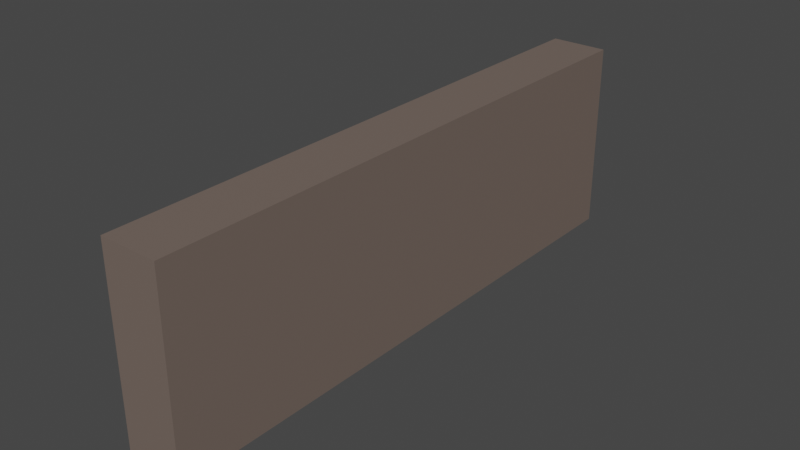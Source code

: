# Source: trafficLight.blend  (saved by Blender 2.80.75; exported with 4.5.12 LTS)
import bpy
from mathutils import Matrix  # noqa: F401  (used for matrix-valued properties, if any)

bpy.ops.wm.read_factory_settings(use_empty=True)
scene = bpy.context.scene
scene.name = 'Scene'

# ---- collections
col_collection = bpy.data.collections.new('Collection'); scene.collection.children.link(col_collection)

# ---- materials (node trees are filled in below, after node groups)
mat_material = bpy.data.materials.new('Material')
mat_material.alpha_threshold = 0.0
mat_material.use_transparent_shadow = False
mat_material.line_color = (0.0, 0.0, 0.0, 1.0)
mat_material_001 = bpy.data.materials.new('Material.001')
mat_material_001.use_transparent_shadow = False
mat_material_002 = bpy.data.materials.new('Material.002')
mat_material_002.use_transparent_shadow = False

# ---- material node trees
mat_material.use_nodes = True; mat_material.node_tree.nodes.clear()
_N = mat_material.node_tree.nodes; _L = mat_material.node_tree.links
n0 = _N.new('ShaderNodeOutputMaterial'); n0.name = 'Material Output'; n0.location = (300, 300)
n1 = _N.new('ShaderNodeBsdfPrincipled'); n1.name = 'Principled BSDF'; n1.location = (10, 300)
n1.distribution = 'GGX'
n1.subsurface_method = 'BURLEY'
n1.inputs[2].default_value = 0.4
n1.inputs[3].default_value = 1.45
n1.inputs[27].default_value = (0.0, 0.0, 0.0, 1.0)
n1.inputs[28].default_value = 1.0
_L.new(n1.outputs[0], n0.inputs[0])
n0.is_active_output = True
mat_material_001.use_nodes = True; mat_material_001.node_tree.nodes.clear()
_N = mat_material_001.node_tree.nodes; _L = mat_material_001.node_tree.links
n0 = _N.new('ShaderNodeOutputMaterial'); n0.name = 'Material Output'; n0.location = (300, 300)
n1 = _N.new('ShaderNodeBsdfPrincipled'); n1.name = 'Principled BSDF'; n1.location = (10, 300)
n1.distribution = 'GGX'
n1.subsurface_method = 'BURLEY'
n1.inputs[0].default_value = (0.1185, 0.8, 0.05351, 1.0)
n1.inputs[3].default_value = 1.45
n1.inputs[27].default_value = (0.0, 0.0, 0.0, 1.0)
n1.inputs[28].default_value = 1.0
_L.new(n1.outputs[0], n0.inputs[0])
n0.is_active_output = True
mat_material_002.use_nodes = True; mat_material_002.node_tree.nodes.clear()
_N = mat_material_002.node_tree.nodes; _L = mat_material_002.node_tree.links
n0 = _N.new('ShaderNodeOutputMaterial'); n0.name = 'Material Output'; n0.location = (300, 300)
n1 = _N.new('ShaderNodeBsdfPrincipled'); n1.name = 'Principled BSDF'; n1.location = (10, 300)
n1.distribution = 'GGX'
n1.subsurface_method = 'BURLEY'
n1.inputs[0].default_value = (0.1744, 0.1323, 0.1117, 1.0)
n1.inputs[3].default_value = 1.45
n1.inputs[27].default_value = (0.0, 0.0, 0.0, 1.0)
n1.inputs[28].default_value = 1.0
_L.new(n1.outputs[0], n0.inputs[0])
n0.is_active_output = True

# ---- world
world_world = bpy.data.worlds.new('World'); scene.world = world_world
world_world.use_nodes = True; world_world.node_tree.nodes.clear()
_N = world_world.node_tree.nodes; _L = world_world.node_tree.links
n0 = _N.new('ShaderNodeOutputWorld'); n0.name = 'World Output'; n0.location = (300, 300)
n1 = _N.new('ShaderNodeBackground'); n1.name = 'Background'; n1.location = (10, 300)
n1.inputs[0].default_value = (0.05088, 0.05088, 0.05088, 1.0)
_L.new(n1.outputs[0], n0.inputs[0])
n0.is_active_output = True
world_world.color = (0.05088, 0.05088, 0.05088)
world_world.use_sun_shadow = False
world_world.sun_shadow_jitter_overblur = 0.0

# ---- meshes
me_cube = bpy.data.meshes.new('Cube')
me_cube.from_pydata([(1.0, 1.0, 1.0), (1.0, 1.0, -1.0), (1.0, -5.0, 1.0), (1.0, -5.0, -1.0), (0.6, 0.6773, 0.6773), (0.6, 0.6773, -0.6773), (0.6, -4.654, 0.6544), (0.6, -4.654, -0.6544), (0.6, -1.327, -0.6733), (0.6, -3.346, -0.6544), (1.0, -1.0, 1.0), (1.0, -3.0, 1.0), (0.6, -3.346, 0.6544), (0.6, -1.327, 0.6733), (1.0, -3.0, -1.0), (1.0, -1.0, -1.0), (0.6, -2.673, -0.6733), (0.6, -5.0, -1.0), (0.6, -5.0, 1.0), (0.6, -2.673, 0.6733), (0.6, -0.6773, -0.6773), (0.6, -3.0, -1.0), (0.6, -3.0, 1.0), (0.6, -0.6773, 0.6773), (0.6, 1.0, 1.0), (0.6, 1.0, -1.0), (0.6, -1.0, 1.0), (0.6, -1.0, -1.0), (0.4, -3.0, -1.0), (0.4, -5.0, -1.0), (0.4, -5.0, 1.0), (0.4, 1.0, 1.0), (0.4, 1.0, -1.0), (0.4, -1.0, 1.0), (0.4, -1.0, -1.0), (0.4, -3.0, 1.0), (0.4, -3.346, -0.6544), (0.4, -4.654, -0.6544), (0.4, -4.654, 0.6544), (0.4, -3.346, 0.6544), (0.4, -1.327, -0.6733), (0.4, -2.673, -0.6733), (0.4, -2.673, 0.6733), (0.4, -1.327, 0.6733), (0.4, 0.6773, 0.6773), (0.4, 0.6773, -0.6773), (0.4, -0.6773, 0.6773), (0.4, -0.6773, -0.6773)], [], [(11, 22, 18, 2), (3, 2, 18, 17), (21, 14, 3, 17), (14, 11, 2, 3), (25, 24, 0, 1), (1, 0, 10, 15), (15, 10, 11, 14), (25, 1, 15, 27), (27, 15, 14, 21), (0, 24, 26, 10), (10, 26, 22, 11), (22, 26, 33, 35), (8, 13, 43, 40), (26, 24, 31, 33), (20, 5, 45, 47), (9, 12, 39, 36), (18, 22, 35, 30), (19, 16, 41, 42), (4, 23, 46, 44), (12, 6, 38, 39), (21, 17, 29, 28), (13, 19, 42, 43), (5, 4, 44, 45), (37, 36, 28, 29), (38, 37, 29, 30), (39, 38, 30, 35), (36, 39, 35, 28), (41, 40, 34, 28), (43, 42, 35, 33), (42, 41, 28, 35), (40, 43, 33, 34), (45, 44, 31, 32), (44, 46, 33, 31), (47, 45, 32, 34), (46, 47, 34, 33), (23, 20, 47, 46), (17, 18, 30, 29), (25, 27, 34, 32), (24, 25, 32, 31), (27, 21, 28, 34), (7, 9, 36, 37), (16, 8, 40, 41), (6, 7, 37, 38)])
me_cube.polygons.foreach_set('material_index', [2, 2, 2, 2, 2, 2, 2, 2, 2, 2, 2, 2, 2, 2, 2, 2, 2, 2, 2, 2, 2, 2, 2, 2, 2, 2, 2, 2, 2, 2, 2, 2, 2, 2, 2, 2, 2, 2, 2, 2, 2, 2, 2])
_uv = me_cube.uv_layers.new(name='UVMap')
_uv.uv.foreach_set('vector', [0.375, 0.1667, 0.625, 0.1667, 0.625, 0.25, 0.375, 0.25, 0.375, 0.25, 0.625, 0.25, 0.625, 0.5, 0.375, 0.5, 0.375, 0.9167, 0.625, 0.9167, 0.625, 1.0, 0.375, 1.0, 0.125, 0.6667, 0.375, 0.6667, 0.375, 0.75, 0.125, 0.75, 0.625, 0.5, 0.875, 0.5, 0.875, 0.75, 0.625, 0.75, 0.125, 0.5, 0.375, 0.5, 0.375, 0.5833, 0.125, 0.5833, 0.125, 0.5833, 0.375, 0.5833, 0.375, 0.6667, 0.125, 0.6667, 0.375, 0.75, 0.625, 0.75, 0.625, 0.8333, 0.375, 0.8333, 0.375, 0.8333, 0.625, 0.8333, 0.625, 0.9167, 0.375, 0.9167, 0.375, 0.0, 0.625, 0.0, 0.625, 0.08333, 0.375, 0.08333, 0.375, 0.08333, 0.625, 0.08333, 0.625, 0.1667, 0.375, 0.1667, 0.625, 0.1667, 0.625, 0.08333, 0.625, 0.08333, 0.625, 0.1667, 0.4158, 0.6531, 0.5842, 0.6531, 0.5842, 0.6531, 0.4158, 0.6531, 0.625, 0.08333, 0.625, 0.0, 0.625, 0.0, 0.625, 0.08333, 0.4153, 0.6801, 0.4153, 0.7366, 0.4153, 0.7366, 0.4153, 0.6801, 0.4182, 0.5689, 0.5818, 0.5689, 0.5818, 0.5689, 0.4182, 0.5689, 0.625, 0.25, 0.625, 0.1667, 0.625, 0.1667, 0.625, 0.25, 0.5842, 0.5969, 0.4158, 0.5969, 0.4158, 0.5969, 0.5842, 0.5969, 0.5847, 0.7366, 0.5847, 0.6801, 0.5847, 0.6801, 0.5847, 0.7366, 0.5818, 0.5689, 0.5818, 0.5144, 0.5818, 0.5144, 0.5818, 0.5689, 0.375, 0.9167, 0.375, 1.0, 0.375, 1.0, 0.375, 0.9167, 0.5842, 0.6531, 0.5842, 0.5969, 0.5842, 0.5969, 0.5842, 0.6531, 0.4153, 0.7366, 0.5847, 0.7366, 0.5847, 0.7366, 0.4153, 0.7366, 0.4182, 0.5144, 0.4182, 0.5689, 0.375, 0.5833, 0.375, 0.5, 0.5818, 0.5144, 0.4182, 0.5144, 0.375, 0.5, 0.625, 0.5, 0.5818, 0.5689, 0.5818, 0.5144, 0.625, 0.5, 0.625, 0.5833, 0.4182, 0.5689, 0.5818, 0.5689, 0.625, 0.5833, 0.375, 0.5833, 0.4158, 0.5969, 0.4158, 0.6531, 0.375, 0.6667, 0.375, 0.5833, 0.5842, 0.6531, 0.5842, 0.5969, 0.625, 0.5833, 0.625, 0.6667, 0.5842, 0.5969, 0.4158, 0.5969, 0.375, 0.5833, 0.625, 0.5833, 0.4158, 0.6531, 0.5842, 0.6531, 0.625, 0.6667, 0.375, 0.6667, 0.4153, 0.7366, 0.5847, 0.7366, 0.625, 0.75, 0.375, 0.75, 0.5847, 0.7366, 0.5847, 0.6801, 0.625, 0.6667, 0.625, 0.75, 0.4153, 0.6801, 0.4153, 0.7366, 0.375, 0.75, 0.375, 0.6667, 0.5847, 0.6801, 0.4153, 0.6801, 0.375, 0.6667, 0.625, 0.6667, 0.5847, 0.6801, 0.4153, 0.6801, 0.4153, 0.6801, 0.5847, 0.6801, 0.375, 0.5, 0.625, 0.5, 0.625, 0.5, 0.375, 0.5, 0.375, 0.75, 0.375, 0.8333, 0.375, 0.8333, 0.375, 0.75, 0.875, 0.5, 0.625, 0.5, 0.625, 0.5, 0.875, 0.5, 0.375, 0.8333, 0.375, 0.9167, 0.375, 0.9167, 0.375, 0.8333, 0.4182, 0.5144, 0.4182, 0.5689, 0.4182, 0.5689, 0.4182, 0.5144, 0.4158, 0.5969, 0.4158, 0.6531, 0.4158, 0.6531, 0.4158, 0.5969, 0.5818, 0.5144, 0.4182, 0.5144, 0.4182, 0.5144, 0.5818, 0.5144])
me_cube.materials.append(mat_material)
me_cube.materials.append(mat_material_001)
me_cube.materials.append(mat_material_002)
me_cube.use_remesh_preserve_volume = False
me_cube.use_remesh_preserve_attributes = False
me_cube.use_mirror_vertex_groups = False
me_cube.update()
me_cube_001 = bpy.data.meshes.new('Cube.001')
me_cube_001.from_pydata([(0.6, 0.6773, 0.6773), (0.6, 0.6773, -0.6773), (0.6, -4.654, 0.6544), (0.6, -4.654, -0.6544), (0.6, -1.327, -0.6733), (0.6, -3.346, -0.6544), (0.6, -3.346, 0.6544), (0.6, -1.327, 0.6733), (0.6, -2.673, -0.6733), (0.6, -2.673, 0.6733), (0.6, -0.6773, -0.6773), (0.6, -0.6773, 0.6773)], [], [(10, 11, 0, 1), (3, 2, 6, 5), (8, 9, 7, 4)])
me_cube_001.polygons.foreach_set('material_index', [1, 1, 1])
_uv = me_cube_001.uv_layers.new(name='UVMap')
_uv.uv.foreach_set('vector', [0.4153, 0.6801, 0.5847, 0.6801, 0.5847, 0.7366, 0.4153, 0.7366, 0.4182, 0.5144, 0.5818, 0.5144, 0.5818, 0.5689, 0.4182, 0.5689, 0.4158, 0.5969, 0.5842, 0.5969, 0.5842, 0.6531, 0.4158, 0.6531])
me_cube_001.materials.append(mat_material)
me_cube_001.materials.append(mat_material_001)
me_cube_001.materials.append(mat_material_002)
me_cube_001.use_remesh_preserve_volume = False
me_cube_001.use_remesh_preserve_attributes = False
me_cube_001.use_mirror_vertex_groups = False
me_cube_001.update()

# ---- objects
ob_cube = bpy.data.objects.new('Cube', me_cube)
ob_cube_001 = bpy.data.objects.new('Cube.001', me_cube_001)

# ---- transforms, parenting, visibility, modifiers, constraints
ob_cube.location = (0.0, 0.0, 0.0)
ob_cube.lock_rotations_4d = False
ob_cube.empty_display_type = 'ARROWS'
ob_cube.lineart.crease_threshold = 0.0
ob_cube_001.location = (0.0, 0.0, 0.0)
ob_cube_001.lock_rotations_4d = False
ob_cube_001.empty_display_type = 'ARROWS'
ob_cube_001.lineart.crease_threshold = 0.0

# ---- collection membership
col_collection.objects.link(ob_cube)
col_collection.objects.link(ob_cube_001)

# ---- scene / render settings (as saved in the file)
scene.frame_start = 1; scene.frame_end = 250; scene.frame_set(14)
scene.render.engine = 'BLENDER_EEVEE_NEXT'
scene.cycles.use_denoising = False
scene.cycles.samples = 128
scene.cycles.sampling_pattern = 'TABULATED_SOBOL'
scene.cycles.use_adaptive_sampling = False
scene.cycles.use_light_tree = False
scene.view_settings.view_transform = 'Filmic'
bpy.context.view_layer.update()

# ---- added for rendering (the .blend has no active camera and no usable light): camera, sun
cam_auto = bpy.data.cameras.new('AutoCamera')
cam_auto.lens = 50.0
cam_auto.sensor_width = 36.0
cam_auto.clip_end = 1000.0
ob_auto_camera = bpy.data.objects.new('AutoCamera', cam_auto)
scene.collection.objects.link(ob_auto_camera)
ob_auto_camera.location = (6.57791, -9.05349, 4.70233)
ob_auto_camera.rotation_euler = (1.09748, -7.21219e-08, 0.694738)
scene.camera = ob_auto_camera
light_auto_sun = bpy.data.lights.new('AutoSun', 'SUN')
light_auto_sun.energy = 3.0
light_auto_sun.angle = 0.0523599
ob_auto_sun = bpy.data.objects.new('AutoSun', light_auto_sun)
scene.collection.objects.link(ob_auto_sun)
ob_auto_sun.rotation_euler = (0.872665, 0.174533, 0.523599)
bpy.context.view_layer.update()
